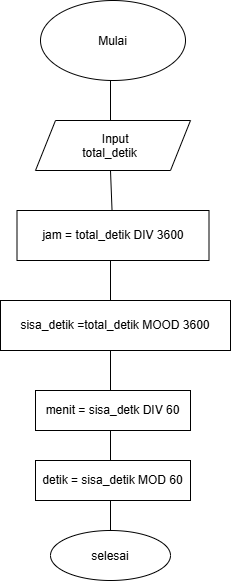

The diagram above was exported from draw.io. Its source (the exported page's mxGraphModel, read from the mxfile embedded in the PNG):
<mxGraphModel dx="1406" dy="780" grid="1" gridSize="10" guides="1" tooltips="1" connect="1" arrows="1" fold="1" page="1" pageScale="1" pageWidth="850" pageHeight="1100" math="0" shadow="0">
  <root>
    <mxCell id="0" />
    <mxCell id="1" parent="0" />
    <mxCell id="1DGtwIKaHuFe_v55oR-o-1" parent="1" style="ellipse;whiteSpace=wrap;html=1;shapeInside=1;gradientColor=none;fillColor=light-dark(#FFFFFF,#B5739D);" value="Mulai" vertex="1">
      <mxGeometry height="80" width="145" x="370" y="80" as="geometry" />
    </mxCell>
    <mxCell id="1DGtwIKaHuFe_v55oR-o-4" edge="1" parent="1" style="endArrow=none;html=1;rounded=0;defaultLabelBackgroundColor=page;labelPadding=0 4;" value="">
      <mxGeometry height="50" relative="1" width="50" as="geometry">
        <mxPoint x="440" y="200" as="sourcePoint" />
        <mxPoint x="440" y="160" as="targetPoint" />
      </mxGeometry>
    </mxCell>
    <mxCell id="1DGtwIKaHuFe_v55oR-o-5" parent="1" style="shape=parallelogram;perimeter=parallelogramPerimeter;whiteSpace=wrap;html=1;shapeInside=1;fixedSize=1;fillColor=light-dark(#FFFFFF,#B5739D);" value="Input&lt;div&gt;&lt;span style=&quot;text-decoration-line: inherit; background-color: transparent; color: light-dark(#000000, var(--ge-light-color, #ffffff));&quot;&gt;total_detik&lt;/span&gt;&lt;/div&gt;" vertex="1">
      <mxGeometry height="50" width="155" x="365" y="200" as="geometry" />
    </mxCell>
    <mxCell id="1DGtwIKaHuFe_v55oR-o-7" parent="1" style="rounded=0;whiteSpace=wrap;html=1;fillColor=light-dark(#FFFFFF,#B5739D);" value="jam = total_detik DIV 3600" vertex="1">
      <mxGeometry height="50" width="192" x="346.5" y="290" as="geometry" />
    </mxCell>
    <mxCell id="1DGtwIKaHuFe_v55oR-o-8" edge="1" parent="1" source="1DGtwIKaHuFe_v55oR-o-5" style="edgeStyle=orthogonalEdgeStyle;rounded=0;orthogonalLoop=1;jettySize=auto;html=1;innerLoopWaypoints=1;exitX=0.5;exitY=1;exitDx=0;exitDy=0;defaultLabelBackgroundColor=page;labelPadding=0 4;" target="1DGtwIKaHuFe_v55oR-o-5">
      <mxGeometry relative="1" as="geometry" />
    </mxCell>
    <mxCell id="1DGtwIKaHuFe_v55oR-o-9" edge="1" parent="1" style="endArrow=none;html=1;rounded=0;defaultLabelBackgroundColor=page;labelPadding=0 4;" value="">
      <mxGeometry height="50" relative="1" width="50" as="geometry">
        <mxPoint x="440" y="380" as="sourcePoint" />
        <mxPoint x="440" y="340" as="targetPoint" />
      </mxGeometry>
    </mxCell>
    <mxCell id="1DGtwIKaHuFe_v55oR-o-12" edge="1" parent="1" source="1DGtwIKaHuFe_v55oR-o-7" style="endArrow=none;html=1;rounded=0;defaultLabelBackgroundColor=page;labelPadding=0 4;" value="">
      <mxGeometry height="50" relative="1" width="50" as="geometry">
        <mxPoint x="390" y="300" as="sourcePoint" />
        <mxPoint x="440" y="250" as="targetPoint" />
      </mxGeometry>
    </mxCell>
    <mxCell id="1DGtwIKaHuFe_v55oR-o-13" parent="1" style="rounded=0;whiteSpace=wrap;html=1;fillColor=light-dark(#FFFFFF,#B5739D);" value="sisa_detik =total_detik MOOD 3600" vertex="1">
      <mxGeometry height="50" width="230" x="330" y="380" as="geometry" />
    </mxCell>
    <mxCell id="1DGtwIKaHuFe_v55oR-o-15" edge="1" parent="1" style="endArrow=none;html=1;rounded=0;defaultLabelBackgroundColor=page;labelPadding=0 4;" value="">
      <mxGeometry height="50" relative="1" width="50" as="geometry">
        <mxPoint x="440" y="470" as="sourcePoint" />
        <mxPoint x="440" y="430" as="targetPoint" />
      </mxGeometry>
    </mxCell>
    <mxCell id="1DGtwIKaHuFe_v55oR-o-16" parent="1" style="rounded=0;whiteSpace=wrap;html=1;fillColor=light-dark(#FFFFFF,#B5739D);" value="menit = sisa_detk DIV 60" vertex="1">
      <mxGeometry height="40" width="155" x="365" y="470" as="geometry" />
    </mxCell>
    <mxCell id="1DGtwIKaHuFe_v55oR-o-17" edge="1" parent="1" style="endArrow=none;html=1;rounded=0;defaultLabelBackgroundColor=page;labelPadding=0 4;" value="">
      <mxGeometry height="50" relative="1" width="50" as="geometry">
        <mxPoint x="440" y="550" as="sourcePoint" />
        <mxPoint x="440" y="510" as="targetPoint" />
      </mxGeometry>
    </mxCell>
    <mxCell id="1DGtwIKaHuFe_v55oR-o-18" parent="1" style="rounded=0;whiteSpace=wrap;html=1;fillColor=light-dark(#FFFFFF,#B5739D);" value="detik = sisa_detik MOD 60" vertex="1">
      <mxGeometry height="40" width="155" x="365" y="540" as="geometry" />
    </mxCell>
    <mxCell id="1DGtwIKaHuFe_v55oR-o-20" edge="1" parent="1" style="endArrow=none;html=1;rounded=0;defaultLabelBackgroundColor=page;labelPadding=0 4;" value="">
      <mxGeometry height="50" relative="1" width="50" as="geometry">
        <mxPoint x="440" y="610" as="sourcePoint" />
        <mxPoint x="440" y="580" as="targetPoint" />
      </mxGeometry>
    </mxCell>
    <mxCell id="1DGtwIKaHuFe_v55oR-o-21" parent="1" style="ellipse;whiteSpace=wrap;html=1;shapeInside=1;fillColor=light-dark(#FFFFFF,#B5739D);" value="selesai" vertex="1">
      <mxGeometry height="50" width="120" x="380" y="610" as="geometry" />
    </mxCell>
  </root>
</mxGraphModel>